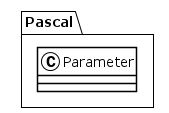

The diagram above was rendered by PlantUML. Its source (embedded in the PNG):
@startuml
!theme plain
package Pascal {
class Parameter {
}
}
@enduml